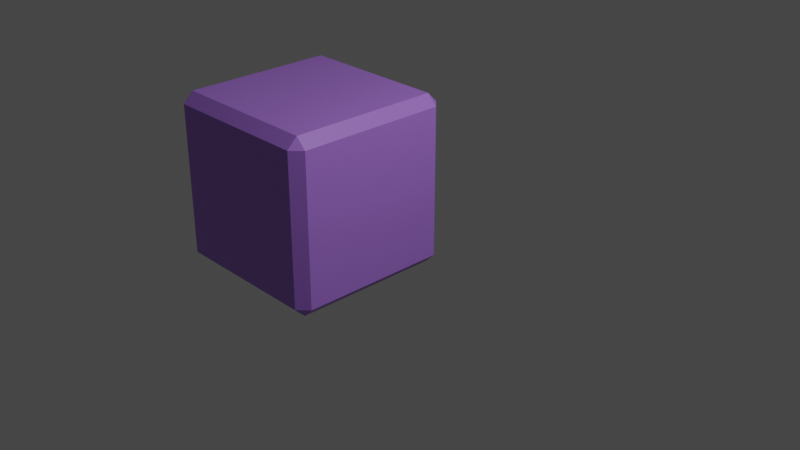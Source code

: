 # Source: TestBed.blend  (saved by Blender 2.92.9; exported with 4.5.12 LTS)
import bpy
from mathutils import Matrix  # noqa: F401  (used for matrix-valued properties, if any)

bpy.ops.wm.read_factory_settings(use_empty=True)
scene = bpy.context.scene
scene.name = 'Scene'

# ---- collections
col_collection = bpy.data.collections.new('Collection'); scene.collection.children.link(col_collection)

# ---- materials (node trees are filled in below, after node groups)
mat_material = bpy.data.materials.new('Material')
mat_material.alpha_threshold = 0.0
mat_material.use_transparent_shadow = False
mat_material.line_color = (0.0, 0.0, 0.0, 1.0)

# ---- material node trees
mat_material.use_nodes = True; mat_material.node_tree.nodes.clear()
_N = mat_material.node_tree.nodes; _L = mat_material.node_tree.links
n0 = _N.new('ShaderNodeOutputMaterial'); n0.name = 'Material Output'; n0.location = (300, 300)
n1 = _N.new('ShaderNodeBsdfPrincipled'); n1.name = 'Principled BSDF'; n1.location = (10, 300)
n1.distribution = 'GGX'
n1.subsurface_method = 'BURLEY'
n1.inputs[0].default_value = (0.42, 0.19, 0.78, 1.0)
n1.inputs[2].default_value = 0.4
n1.inputs[3].default_value = 1.45
n1.inputs[27].default_value = (0.0, 0.0, 0.0, 1.0)
n1.inputs[28].default_value = 1.0
_L.new(n1.outputs[0], n0.inputs[0])
n0.is_active_output = True

# ---- world
world_world = bpy.data.worlds.new('World'); scene.world = world_world
world_world.use_nodes = True; world_world.node_tree.nodes.clear()
_N = world_world.node_tree.nodes; _L = world_world.node_tree.links
n0 = _N.new('ShaderNodeOutputWorld'); n0.name = 'World Output'; n0.location = (300, 300)
n1 = _N.new('ShaderNodeBackground'); n1.name = 'Background'; n1.location = (10, 300)
n1.inputs[0].default_value = (0.05088, 0.05088, 0.05088, 1.0)
_L.new(n1.outputs[0], n0.inputs[0])
n0.is_active_output = True
world_world.color = (0.05088, 0.05088, 0.05088)
world_world.use_sun_shadow = False
world_world.sun_shadow_jitter_overblur = 0.0

# ---- cameras
cam_camera = bpy.data.cameras.new('Camera')
cam_camera.clip_end = 100.0
cam_camera.ortho_scale = 7.314

# ---- lights
light_light = bpy.data.lights.new('Light', 'POINT')
light_light.transmission_factor = 0.0
light_light.energy = 1000.0
light_light.shadow_soft_size = 0.1
light_light.shadow_maximum_resolution = 0.006
light_light.use_absolute_resolution = True

# ---- meshes
me_cube = bpy.data.meshes.new('Cube')
me_cube.from_pydata([(1.0, 1.0, 1.0), (1.0, 1.0, -1.0), (1.0, -1.0, 1.0), (1.0, -1.0, -1.0), (-1.0, 1.0, 1.0), (-1.0, 1.0, -1.0), (-1.0, -1.0, 1.0), (-1.0, -1.0, -1.0)], [], [(0, 4, 6, 2), (3, 2, 6, 7), (7, 6, 4, 5), (5, 1, 3, 7), (1, 0, 2, 3), (5, 4, 0, 1)])
_uv = me_cube.uv_layers.new(name='UVMap')
_uv.uv.foreach_set('vector', [0.625, 0.5, 0.875, 0.5, 0.875, 0.75, 0.625, 0.75, 0.375, 0.75, 0.625, 0.75, 0.625, 1.0, 0.375, 1.0, 0.375, 0.0, 0.625, 0.0, 0.625, 0.25, 0.375, 0.25, 0.125, 0.5, 0.375, 0.5, 0.375, 0.75, 0.125, 0.75, 0.375, 0.5, 0.625, 0.5, 0.625, 0.75, 0.375, 0.75, 0.375, 0.25, 0.625, 0.25, 0.625, 0.5, 0.375, 0.5])
me_cube.materials.append(mat_material)
me_cube.use_remesh_preserve_volume = False
me_cube.use_remesh_preserve_attributes = False
me_cube.use_mirror_vertex_groups = False
me_cube.update()

# ---- objects
ob_cube = bpy.data.objects.new('Cube', me_cube)
ob_light = bpy.data.objects.new('Light', light_light)
ob_camera = bpy.data.objects.new('Camera', cam_camera)

# ---- transforms, parenting, visibility, modifiers, constraints
ob_cube.location = (-1.37, 0.0, 0.0)
ob_cube.lock_rotations_4d = False
ob_cube.empty_display_type = 'ARROWS'
ob_cube.lineart.crease_threshold = 0.0
_m = ob_cube.modifiers.new('Bevel', 'BEVEL')
_m.width = 0.12
_m.width_pct = 0.12
_m.limit_method = 'NONE'
ob_light.location = (4.076, 1.005, 5.904)
ob_light.rotation_euler = (0.6503, 0.05522, 1.866)
ob_light.lock_rotations_4d = False
ob_light.empty_display_type = 'ARROWS'
ob_light.color = (0.0, 0.0, 0.0, 0.0)
ob_light.lineart.crease_threshold = 0.0
ob_camera.location = (7.359, -6.926, 4.958)
ob_camera.rotation_euler = (1.109, 0.0, 0.8149)
ob_camera.lock_rotations_4d = False
ob_camera.empty_display_type = 'ARROWS'
ob_camera.color = (0.0, 0.0, 0.0, 0.0)
ob_camera.display_type = 'WIRE'
ob_camera.lineart.crease_threshold = 0.0

# ---- collection membership
col_collection.objects.link(ob_cube)
col_collection.objects.link(ob_light)
col_collection.objects.link(ob_camera)

# ---- scene / render settings (as saved in the file)
scene.camera = ob_camera
scene.frame_start = 1; scene.frame_end = 250; scene.frame_set(148)
scene.render.engine = 'BLENDER_EEVEE_NEXT'
scene.cycles.use_denoising = False
scene.cycles.samples = 128
scene.cycles.sampling_pattern = 'TABULATED_SOBOL'
scene.cycles.use_adaptive_sampling = False
scene.cycles.use_light_tree = False
scene.view_settings.view_transform = 'Filmic'
bpy.context.view_layer.update()
